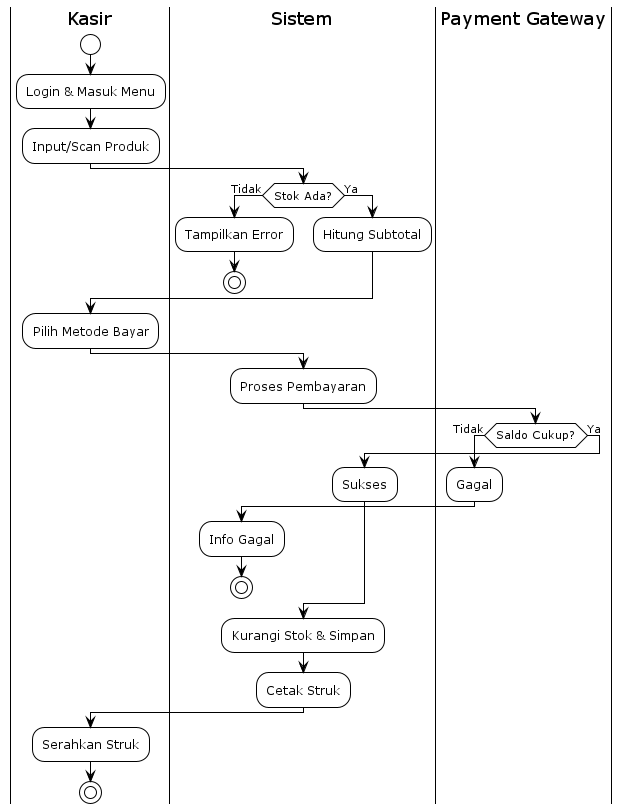

The diagram above was rendered by PlantUML. Its source (embedded in the PNG):
@startuml
!theme plain
|Kasir|
start
:Login & Masuk Menu;
:Input/Scan Produk;

|Sistem|
if (Stok Ada?) then (Tidak)
    :Tampilkan Error;
    stop
else (Ya)
    :Hitung Subtotal;
endif

|Kasir|
:Pilih Metode Bayar;

|Sistem|
:Proses Pembayaran;

|Payment Gateway|
if (Saldo Cukup?) then (Tidak)
    :Gagal;
    |Sistem|
    :Info Gagal;
    stop
else (Ya)
    :Sukses;
endif

|Sistem|
:Kurangi Stok & Simpan;
:Cetak Struk;

|Kasir|
:Serahkan Struk;
stop
@enduml